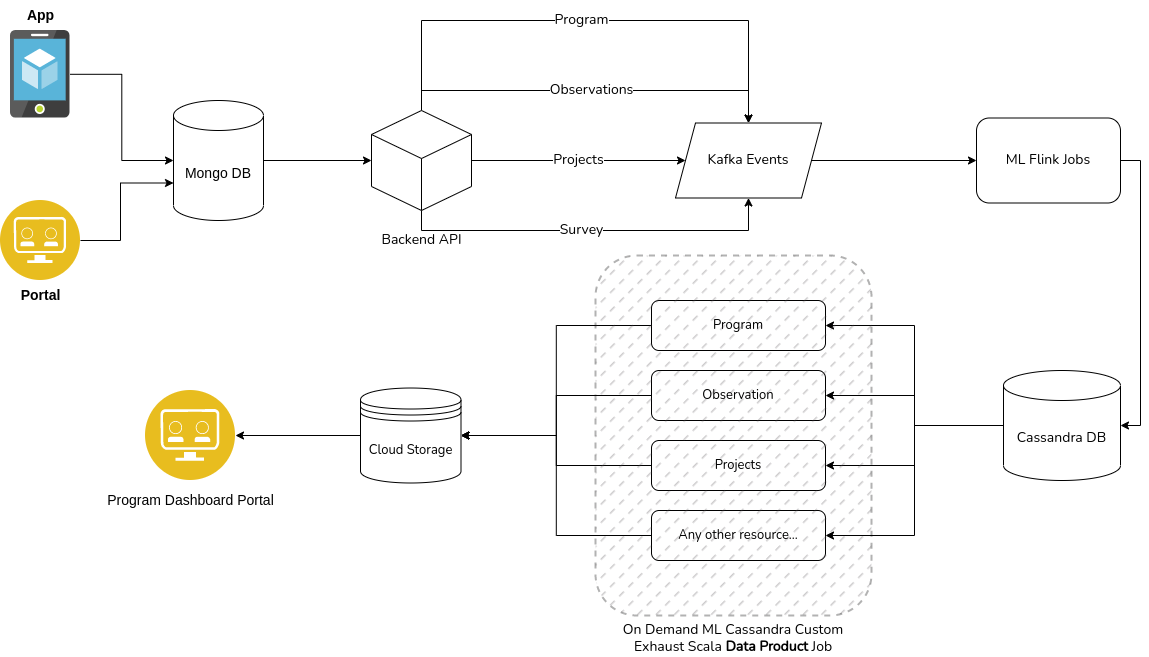

The diagram above was exported from draw.io. Its source (the exported page's mxGraphModel, read from the mxfile embedded in the PNG):
<mxGraphModel dx="1362" dy="804" grid="1" gridSize="10" guides="1" tooltips="1" connect="1" arrows="1" fold="1" page="1" pageScale="1" pageWidth="827" pageHeight="1169" math="0" shadow="0">
  <root>
    <mxCell id="0" />
    <mxCell id="1" parent="0" />
    <mxCell id="7whbsQZMi9Z6U_K-_1y4-2" style="edgeStyle=orthogonalEdgeStyle;rounded=0;orthogonalLoop=1;jettySize=auto;html=1;entryX=0;entryY=0.5;entryDx=0;entryDy=0;entryPerimeter=0;" parent="1" target="7whbsQZMi9Z6U_K-_1y4-5" edge="1">
      <mxGeometry relative="1" as="geometry">
        <mxPoint x="420" y="260" as="targetPoint" />
        <mxPoint x="350" y="260" as="sourcePoint" />
      </mxGeometry>
    </mxCell>
    <mxCell id="7whbsQZMi9Z6U_K-_1y4-18" style="edgeStyle=orthogonalEdgeStyle;rounded=0;orthogonalLoop=1;jettySize=auto;html=1;exitX=1;exitY=0.5;exitDx=0;exitDy=0;entryX=0;entryY=0.5;entryDx=0;entryDy=0;fontFamily=Nunito;fontSource=https%3A%2F%2Ffonts.googleapis.com%2Fcss%3Ffamily%3DNunito;fontSize=14;" parent="1" source="7whbsQZMi9Z6U_K-_1y4-3" target="7whbsQZMi9Z6U_K-_1y4-17" edge="1">
      <mxGeometry relative="1" as="geometry" />
    </mxCell>
    <mxCell id="7whbsQZMi9Z6U_K-_1y4-3" value="&lt;font style=&quot;font-size: 14px;&quot; data-font-src=&quot;https://fonts.googleapis.com/css?family=Nunito&quot; face=&quot;Nunito&quot;&gt;Kafka Events&lt;/font&gt;" style="shape=parallelogram;perimeter=parallelogramPerimeter;whiteSpace=wrap;html=1;fixedSize=1;" parent="1" vertex="1">
      <mxGeometry x="765" y="222.5" width="146" height="75" as="geometry" />
    </mxCell>
    <mxCell id="7whbsQZMi9Z6U_K-_1y4-8" value="Projects" style="edgeStyle=orthogonalEdgeStyle;rounded=0;orthogonalLoop=1;jettySize=auto;html=1;entryX=0;entryY=0.5;entryDx=0;entryDy=0;fontFamily=Nunito;fontSource=https%3A%2F%2Ffonts.googleapis.com%2Fcss%3Ffamily%3DNunito;fontSize=14;" parent="1" source="7whbsQZMi9Z6U_K-_1y4-5" target="7whbsQZMi9Z6U_K-_1y4-3" edge="1">
      <mxGeometry relative="1" as="geometry" />
    </mxCell>
    <mxCell id="VeJOy06Uq3zs_4XRV_8t-1" value="Observations" style="edgeStyle=orthogonalEdgeStyle;rounded=0;orthogonalLoop=1;jettySize=auto;html=1;exitX=0.5;exitY=0;exitDx=0;exitDy=0;exitPerimeter=0;entryX=0.5;entryY=0;entryDx=0;entryDy=0;fontSize=14;fontFamily=Nunito;fontSource=https%3A%2F%2Ffonts.googleapis.com%2Fcss%3Ffamily%3DNunito;" parent="1" source="7whbsQZMi9Z6U_K-_1y4-5" target="7whbsQZMi9Z6U_K-_1y4-3" edge="1">
      <mxGeometry relative="1" as="geometry" />
    </mxCell>
    <mxCell id="VeJOy06Uq3zs_4XRV_8t-2" value="Survey" style="edgeStyle=orthogonalEdgeStyle;rounded=0;orthogonalLoop=1;jettySize=auto;html=1;exitX=0.5;exitY=1;exitDx=0;exitDy=0;exitPerimeter=0;entryX=0.5;entryY=1;entryDx=0;entryDy=0;fontSize=14;fontFamily=Nunito;fontSource=https%3A%2F%2Ffonts.googleapis.com%2Fcss%3Ffamily%3DNunito;" parent="1" source="7whbsQZMi9Z6U_K-_1y4-5" target="7whbsQZMi9Z6U_K-_1y4-3" edge="1">
      <mxGeometry x="-0.0514" relative="1" as="geometry">
        <mxPoint as="offset" />
      </mxGeometry>
    </mxCell>
    <mxCell id="VeJOy06Uq3zs_4XRV_8t-3" value="Program" style="edgeStyle=orthogonalEdgeStyle;rounded=0;orthogonalLoop=1;jettySize=auto;html=1;exitX=0.5;exitY=0;exitDx=0;exitDy=0;exitPerimeter=0;entryX=0.5;entryY=0;entryDx=0;entryDy=0;fontFamily=Nunito;fontSource=https%3A%2F%2Ffonts.googleapis.com%2Fcss%3Ffamily%3DNunito;fontSize=14;" parent="1" source="7whbsQZMi9Z6U_K-_1y4-5" target="7whbsQZMi9Z6U_K-_1y4-3" edge="1">
      <mxGeometry x="-0.0375" relative="1" as="geometry">
        <Array as="points">
          <mxPoint x="511" y="120" />
          <mxPoint x="838" y="120" />
        </Array>
        <mxPoint as="offset" />
      </mxGeometry>
    </mxCell>
    <mxCell id="7whbsQZMi9Z6U_K-_1y4-5" value="&lt;p style=&quot;line-height: 120%; font-size: 14px;&quot;&gt;&lt;font style=&quot;font-size: 14px;&quot; data-font-src=&quot;https://fonts.googleapis.com/css?family=Nunito&quot; face=&quot;Nunito&quot;&gt;Backend API&lt;/font&gt;&lt;/p&gt;" style="html=1;shape=mxgraph.basic.isocube;isoAngle=15;verticalAlign=top;labelPosition=center;verticalLabelPosition=bottom;align=center;horizontal=1;" parent="1" vertex="1">
      <mxGeometry x="461" y="210" width="100" height="100" as="geometry" />
    </mxCell>
    <mxCell id="7whbsQZMi9Z6U_K-_1y4-20" style="edgeStyle=orthogonalEdgeStyle;rounded=0;orthogonalLoop=1;jettySize=auto;html=1;exitX=1;exitY=0.5;exitDx=0;exitDy=0;entryX=1;entryY=0.5;entryDx=0;entryDy=0;entryPerimeter=0;fontFamily=Nunito;fontSource=https%3A%2F%2Ffonts.googleapis.com%2Fcss%3Ffamily%3DNunito;fontSize=14;" parent="1" source="7whbsQZMi9Z6U_K-_1y4-17" target="7whbsQZMi9Z6U_K-_1y4-19" edge="1">
      <mxGeometry relative="1" as="geometry" />
    </mxCell>
    <mxCell id="7whbsQZMi9Z6U_K-_1y4-17" value="ML Flink Jobs" style="rounded=1;whiteSpace=wrap;html=1;fontFamily=Nunito;fontSource=https%3A%2F%2Ffonts.googleapis.com%2Fcss%3Ffamily%3DNunito;fontSize=14;" parent="1" vertex="1">
      <mxGeometry x="1066" y="217.5" width="144" height="85" as="geometry" />
    </mxCell>
    <mxCell id="VeJOy06Uq3zs_4XRV_8t-9" style="edgeStyle=orthogonalEdgeStyle;rounded=0;orthogonalLoop=1;jettySize=auto;html=1;entryX=1;entryY=0.5;entryDx=0;entryDy=0;fontFamily=Nunito;fontSource=https%3A%2F%2Ffonts.googleapis.com%2Fcss%3Ffamily%3DNunito;fontSize=14;" parent="1" source="7whbsQZMi9Z6U_K-_1y4-19" target="7whbsQZMi9Z6U_K-_1y4-21" edge="1">
      <mxGeometry relative="1" as="geometry" />
    </mxCell>
    <mxCell id="VeJOy06Uq3zs_4XRV_8t-10" style="edgeStyle=orthogonalEdgeStyle;rounded=0;orthogonalLoop=1;jettySize=auto;html=1;entryX=1;entryY=0.5;entryDx=0;entryDy=0;fontFamily=Nunito;fontSource=https%3A%2F%2Ffonts.googleapis.com%2Fcss%3Ffamily%3DNunito;fontSize=14;" parent="1" source="7whbsQZMi9Z6U_K-_1y4-19" target="VeJOy06Uq3zs_4XRV_8t-6" edge="1">
      <mxGeometry relative="1" as="geometry" />
    </mxCell>
    <mxCell id="VeJOy06Uq3zs_4XRV_8t-11" style="edgeStyle=orthogonalEdgeStyle;rounded=0;orthogonalLoop=1;jettySize=auto;html=1;entryX=1;entryY=0.5;entryDx=0;entryDy=0;fontFamily=Nunito;fontSource=https%3A%2F%2Ffonts.googleapis.com%2Fcss%3Ffamily%3DNunito;fontSize=14;" parent="1" source="7whbsQZMi9Z6U_K-_1y4-19" target="VeJOy06Uq3zs_4XRV_8t-7" edge="1">
      <mxGeometry relative="1" as="geometry" />
    </mxCell>
    <mxCell id="VeJOy06Uq3zs_4XRV_8t-12" style="edgeStyle=orthogonalEdgeStyle;rounded=0;orthogonalLoop=1;jettySize=auto;html=1;entryX=1;entryY=0.5;entryDx=0;entryDy=0;fontFamily=Nunito;fontSource=https%3A%2F%2Ffonts.googleapis.com%2Fcss%3Ffamily%3DNunito;fontSize=14;" parent="1" source="7whbsQZMi9Z6U_K-_1y4-19" target="VeJOy06Uq3zs_4XRV_8t-8" edge="1">
      <mxGeometry relative="1" as="geometry" />
    </mxCell>
    <mxCell id="7whbsQZMi9Z6U_K-_1y4-19" value="Cassandra DB" style="shape=cylinder3;whiteSpace=wrap;html=1;boundedLbl=1;backgroundOutline=1;size=15;fontFamily=Nunito;fontSource=https%3A%2F%2Ffonts.googleapis.com%2Fcss%3Ffamily%3DNunito;fontSize=14;" parent="1" vertex="1">
      <mxGeometry x="1093" y="470" width="117" height="110" as="geometry" />
    </mxCell>
    <mxCell id="VeJOy06Uq3zs_4XRV_8t-13" style="edgeStyle=orthogonalEdgeStyle;rounded=0;orthogonalLoop=1;jettySize=auto;html=1;exitX=0;exitY=0.5;exitDx=0;exitDy=0;entryX=1;entryY=0.5;entryDx=0;entryDy=0;fontFamily=Nunito;fontSource=https%3A%2F%2Ffonts.googleapis.com%2Fcss%3Ffamily%3DNunito;fontSize=14;" parent="1" source="7whbsQZMi9Z6U_K-_1y4-21" target="7whbsQZMi9Z6U_K-_1y4-23" edge="1">
      <mxGeometry relative="1" as="geometry" />
    </mxCell>
    <mxCell id="7whbsQZMi9Z6U_K-_1y4-21" value="Program" style="rounded=1;whiteSpace=wrap;html=1;fontFamily=Nunito;fontSource=https%3A%2F%2Ffonts.googleapis.com%2Fcss%3Ffamily%3DNunito;fontSize=13;" parent="1" vertex="1">
      <mxGeometry x="741" y="400" width="174" height="50" as="geometry" />
    </mxCell>
    <mxCell id="VeJOy06Uq3zs_4XRV_8t-17" style="edgeStyle=orthogonalEdgeStyle;rounded=0;orthogonalLoop=1;jettySize=auto;html=1;exitX=1;exitY=0.5;exitDx=0;exitDy=0;entryX=0;entryY=0.5;entryDx=0;entryDy=0;fontFamily=Nunito;fontSource=https%3A%2F%2Ffonts.googleapis.com%2Fcss%3Ffamily%3DNunito;fontSize=14;endArrow=none;endFill=0;startArrow=classic;startFill=1;" parent="1" source="7whbsQZMi9Z6U_K-_1y4-23" target="VeJOy06Uq3zs_4XRV_8t-8" edge="1">
      <mxGeometry relative="1" as="geometry" />
    </mxCell>
    <mxCell id="Oav6hIhV3_iGYdT_2pdV-18" style="edgeStyle=orthogonalEdgeStyle;rounded=0;orthogonalLoop=1;jettySize=auto;html=1;entryX=1;entryY=0.5;entryDx=0;entryDy=0;fontSize=14;" edge="1" parent="1" source="7whbsQZMi9Z6U_K-_1y4-23" target="Oav6hIhV3_iGYdT_2pdV-16">
      <mxGeometry relative="1" as="geometry" />
    </mxCell>
    <mxCell id="7whbsQZMi9Z6U_K-_1y4-23" value="Cloud Storage" style="shape=datastore;whiteSpace=wrap;html=1;fontFamily=Nunito;fontSource=https%3A%2F%2Ffonts.googleapis.com%2Fcss%3Ffamily%3DNunito;fontSize=13;" parent="1" vertex="1">
      <mxGeometry x="450" y="487.51" width="100.5" height="94.99" as="geometry" />
    </mxCell>
    <mxCell id="VeJOy06Uq3zs_4XRV_8t-18" style="edgeStyle=orthogonalEdgeStyle;rounded=0;orthogonalLoop=1;jettySize=auto;html=1;entryX=1;entryY=0.5;entryDx=0;entryDy=0;fontFamily=Nunito;fontSource=https%3A%2F%2Ffonts.googleapis.com%2Fcss%3Ffamily%3DNunito;fontSize=14;startArrow=none;startFill=0;endArrow=classic;endFill=1;" parent="1" source="VeJOy06Uq3zs_4XRV_8t-6" target="7whbsQZMi9Z6U_K-_1y4-23" edge="1">
      <mxGeometry relative="1" as="geometry" />
    </mxCell>
    <mxCell id="VeJOy06Uq3zs_4XRV_8t-6" value="Observation" style="rounded=1;whiteSpace=wrap;html=1;fontFamily=Nunito;fontSource=https%3A%2F%2Ffonts.googleapis.com%2Fcss%3Ffamily%3DNunito;fontSize=13;" parent="1" vertex="1">
      <mxGeometry x="741" y="470" width="174" height="50" as="geometry" />
    </mxCell>
    <mxCell id="VeJOy06Uq3zs_4XRV_8t-15" style="edgeStyle=orthogonalEdgeStyle;rounded=0;orthogonalLoop=1;jettySize=auto;html=1;exitX=0;exitY=0.5;exitDx=0;exitDy=0;fontFamily=Nunito;fontSource=https%3A%2F%2Ffonts.googleapis.com%2Fcss%3Ffamily%3DNunito;fontSize=14;" parent="1" source="VeJOy06Uq3zs_4XRV_8t-7" target="7whbsQZMi9Z6U_K-_1y4-23" edge="1">
      <mxGeometry relative="1" as="geometry" />
    </mxCell>
    <mxCell id="VeJOy06Uq3zs_4XRV_8t-7" value="Projects" style="rounded=1;whiteSpace=wrap;html=1;fontFamily=Nunito;fontSource=https%3A%2F%2Ffonts.googleapis.com%2Fcss%3Ffamily%3DNunito;fontSize=13;" parent="1" vertex="1">
      <mxGeometry x="741" y="540" width="174" height="50" as="geometry" />
    </mxCell>
    <mxCell id="VeJOy06Uq3zs_4XRV_8t-8" value="Any other resource..." style="rounded=1;whiteSpace=wrap;html=1;fontFamily=Nunito;fontSource=https%3A%2F%2Ffonts.googleapis.com%2Fcss%3Ffamily%3DNunito;fontSize=13;" parent="1" vertex="1">
      <mxGeometry x="741" y="610" width="174" height="50" as="geometry" />
    </mxCell>
    <mxCell id="VeJOy06Uq3zs_4XRV_8t-19" value="On Demand ML Cassandra Custom Exhaust Scala&lt;b&gt; Data Product&lt;/b&gt; Job" style="rounded=1;whiteSpace=wrap;html=1;shadow=0;glass=0;dashed=1;sketch=0;strokeWidth=2;fontFamily=Nunito;fontSource=https%3A%2F%2Ffonts.googleapis.com%2Fcss%3Ffamily%3DNunito;fontSize=14;fillColor=#544f53;fillStyle=dashed;verticalAlign=top;labelPosition=center;verticalLabelPosition=bottom;align=center;gradientColor=none;opacity=30;" parent="1" vertex="1">
      <mxGeometry x="685" y="355" width="276" height="360" as="geometry" />
    </mxCell>
    <mxCell id="Oav6hIhV3_iGYdT_2pdV-10" style="edgeStyle=orthogonalEdgeStyle;rounded=0;orthogonalLoop=1;jettySize=auto;html=1;entryX=0;entryY=0.5;entryDx=0;entryDy=0;entryPerimeter=0;fontSize=14;" edge="1" parent="1" source="Oav6hIhV3_iGYdT_2pdV-3" target="Oav6hIhV3_iGYdT_2pdV-7">
      <mxGeometry relative="1" as="geometry" />
    </mxCell>
    <mxCell id="Oav6hIhV3_iGYdT_2pdV-3" value="" style="sketch=0;aspect=fixed;html=1;points=[];align=center;image;fontSize=12;image=img/lib/mscae/App_Service_Mobile_App.svg;" vertex="1" parent="1">
      <mxGeometry x="100" y="130" width="59.5" height="87.5" as="geometry" />
    </mxCell>
    <mxCell id="Oav6hIhV3_iGYdT_2pdV-13" style="edgeStyle=orthogonalEdgeStyle;rounded=0;orthogonalLoop=1;jettySize=auto;html=1;exitX=1;exitY=0.5;exitDx=0;exitDy=0;entryX=0;entryY=0;entryDx=0;entryDy=82.5;entryPerimeter=0;fontSize=14;" edge="1" parent="1" source="Oav6hIhV3_iGYdT_2pdV-4" target="Oav6hIhV3_iGYdT_2pdV-7">
      <mxGeometry relative="1" as="geometry">
        <Array as="points">
          <mxPoint x="210" y="340" />
          <mxPoint x="210" y="283" />
        </Array>
      </mxGeometry>
    </mxCell>
    <mxCell id="Oav6hIhV3_iGYdT_2pdV-4" value="" style="aspect=fixed;perimeter=ellipsePerimeter;html=1;align=center;shadow=0;dashed=0;fontColor=#4277BB;labelBackgroundColor=#ffffff;fontSize=12;spacingTop=3;image;image=img/lib/ibm/applications/api_developer_portal.svg;" vertex="1" parent="1">
      <mxGeometry x="90" y="300" width="80" height="80" as="geometry" />
    </mxCell>
    <mxCell id="Oav6hIhV3_iGYdT_2pdV-5" value="&lt;font style=&quot;font-size: 14px;&quot;&gt;&lt;b&gt;App&lt;/b&gt;&lt;/font&gt;" style="text;html=1;align=center;verticalAlign=middle;resizable=0;points=[];autosize=1;strokeColor=none;fillColor=none;" vertex="1" parent="1">
      <mxGeometry x="104.75" y="100" width="50" height="30" as="geometry" />
    </mxCell>
    <mxCell id="Oav6hIhV3_iGYdT_2pdV-6" value="&lt;b&gt;Portal&lt;/b&gt;" style="text;html=1;align=center;verticalAlign=middle;resizable=0;points=[];autosize=1;strokeColor=none;fillColor=none;fontSize=14;" vertex="1" parent="1">
      <mxGeometry x="100" y="380" width="60" height="30" as="geometry" />
    </mxCell>
    <mxCell id="Oav6hIhV3_iGYdT_2pdV-7" value="Mongo DB" style="shape=cylinder3;whiteSpace=wrap;html=1;boundedLbl=1;backgroundOutline=1;size=15;fontSize=14;" vertex="1" parent="1">
      <mxGeometry x="263" y="200" width="90" height="120" as="geometry" />
    </mxCell>
    <mxCell id="Oav6hIhV3_iGYdT_2pdV-16" value="" style="aspect=fixed;perimeter=ellipsePerimeter;html=1;align=center;shadow=0;dashed=0;fontColor=#4277BB;labelBackgroundColor=#ffffff;fontSize=12;spacingTop=3;image;image=img/lib/ibm/applications/api_developer_portal.svg;" vertex="1" parent="1">
      <mxGeometry x="235" y="490" width="90" height="90" as="geometry" />
    </mxCell>
    <mxCell id="Oav6hIhV3_iGYdT_2pdV-17" value="Program Dashboard Portal" style="text;html=1;align=center;verticalAlign=middle;resizable=0;points=[];autosize=1;strokeColor=none;fillColor=none;fontSize=14;" vertex="1" parent="1">
      <mxGeometry x="185" y="585" width="190" height="30" as="geometry" />
    </mxCell>
  </root>
</mxGraphModel>